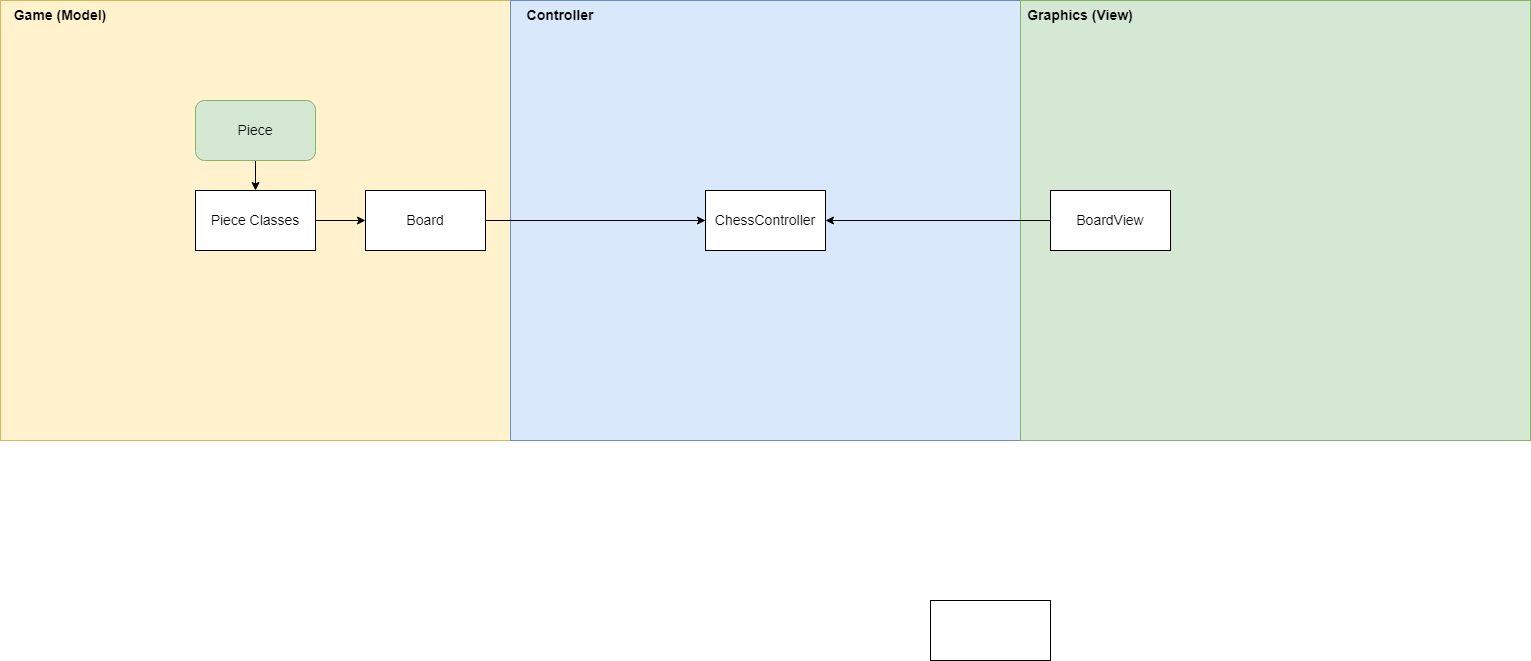

The diagram above was exported from draw.io. Its source (the exported page's mxGraphModel, read from the mxfile embedded in the PNG):
<mxGraphModel dx="2359" dy="804" grid="1" gridSize="20" guides="1" tooltips="1" connect="1" arrows="1" fold="1" page="1" pageScale="1" pageWidth="850" pageHeight="1100" math="0" shadow="0">
  <root>
    <mxCell id="0" />
    <mxCell id="1" parent="0" />
    <mxCell id="9msNVnukeSpfvn-_m7zz-7" value="" style="rounded=0;whiteSpace=wrap;html=1;fillColor=#fff2cc;strokeColor=#d6b656;" vertex="1" parent="1">
      <mxGeometry x="-850" width="510" height="440" as="geometry" />
    </mxCell>
    <mxCell id="9msNVnukeSpfvn-_m7zz-8" value="" style="rounded=0;whiteSpace=wrap;html=1;" vertex="1" parent="1">
      <mxGeometry x="80" y="600" width="120" height="60" as="geometry" />
    </mxCell>
    <mxCell id="9msNVnukeSpfvn-_m7zz-9" value="" style="rounded=0;whiteSpace=wrap;html=1;fillColor=#dae8fc;strokeColor=#6c8ebf;" vertex="1" parent="1">
      <mxGeometry x="-340" width="510" height="440" as="geometry" />
    </mxCell>
    <mxCell id="9msNVnukeSpfvn-_m7zz-10" value="" style="rounded=0;whiteSpace=wrap;html=1;fillColor=#d5e8d4;strokeColor=#82b366;" vertex="1" parent="1">
      <mxGeometry x="170" width="510" height="440" as="geometry" />
    </mxCell>
    <mxCell id="9msNVnukeSpfvn-_m7zz-11" value="&lt;font style=&quot;font-size: 14px;&quot;&gt;&lt;b&gt;Game (Model)&lt;/b&gt;&lt;/font&gt;" style="text;html=1;strokeColor=none;fillColor=none;align=center;verticalAlign=middle;whiteSpace=wrap;rounded=0;" vertex="1" parent="1">
      <mxGeometry x="-840" width="100" height="30" as="geometry" />
    </mxCell>
    <mxCell id="9msNVnukeSpfvn-_m7zz-12" value="&lt;span style=&quot;font-size: 14px;&quot;&gt;&lt;b&gt;Graphics (View)&lt;/b&gt;&lt;/span&gt;" style="text;html=1;strokeColor=none;fillColor=none;align=center;verticalAlign=middle;whiteSpace=wrap;rounded=0;" vertex="1" parent="1">
      <mxGeometry x="170" width="120" height="30" as="geometry" />
    </mxCell>
    <mxCell id="9msNVnukeSpfvn-_m7zz-13" value="&lt;font style=&quot;font-size: 14px;&quot;&gt;&lt;b&gt;Controller&lt;/b&gt;&lt;/font&gt;" style="text;html=1;strokeColor=none;fillColor=none;align=center;verticalAlign=middle;whiteSpace=wrap;rounded=0;" vertex="1" parent="1">
      <mxGeometry x="-340" width="100" height="30" as="geometry" />
    </mxCell>
    <mxCell id="9msNVnukeSpfvn-_m7zz-17" style="edgeStyle=orthogonalEdgeStyle;rounded=0;orthogonalLoop=1;jettySize=auto;html=1;exitX=1;exitY=0.5;exitDx=0;exitDy=0;entryX=0;entryY=0.5;entryDx=0;entryDy=0;" edge="1" parent="1" source="9msNVnukeSpfvn-_m7zz-14" target="9msNVnukeSpfvn-_m7zz-15">
      <mxGeometry relative="1" as="geometry" />
    </mxCell>
    <mxCell id="9msNVnukeSpfvn-_m7zz-14" value="&lt;font style=&quot;font-size: 14px;&quot;&gt;Board&lt;/font&gt;" style="rounded=0;whiteSpace=wrap;html=1;" vertex="1" parent="1">
      <mxGeometry x="-485" y="190" width="120" height="60" as="geometry" />
    </mxCell>
    <mxCell id="9msNVnukeSpfvn-_m7zz-15" value="&lt;font style=&quot;font-size: 14px;&quot;&gt;ChessController&lt;/font&gt;" style="rounded=0;whiteSpace=wrap;html=1;" vertex="1" parent="1">
      <mxGeometry x="-145" y="190" width="120" height="60" as="geometry" />
    </mxCell>
    <mxCell id="9msNVnukeSpfvn-_m7zz-18" style="edgeStyle=orthogonalEdgeStyle;rounded=0;orthogonalLoop=1;jettySize=auto;html=1;exitX=0;exitY=0.5;exitDx=0;exitDy=0;entryX=1;entryY=0.5;entryDx=0;entryDy=0;" edge="1" parent="1" source="9msNVnukeSpfvn-_m7zz-16" target="9msNVnukeSpfvn-_m7zz-15">
      <mxGeometry relative="1" as="geometry" />
    </mxCell>
    <mxCell id="9msNVnukeSpfvn-_m7zz-16" value="&lt;font style=&quot;font-size: 14px;&quot;&gt;BoardView&lt;/font&gt;" style="rounded=0;whiteSpace=wrap;html=1;" vertex="1" parent="1">
      <mxGeometry x="200" y="190" width="120" height="60" as="geometry" />
    </mxCell>
    <mxCell id="9msNVnukeSpfvn-_m7zz-21" value="" style="edgeStyle=orthogonalEdgeStyle;rounded=0;orthogonalLoop=1;jettySize=auto;html=1;" edge="1" parent="1" source="9msNVnukeSpfvn-_m7zz-19" target="9msNVnukeSpfvn-_m7zz-20">
      <mxGeometry relative="1" as="geometry" />
    </mxCell>
    <mxCell id="9msNVnukeSpfvn-_m7zz-19" value="&lt;font style=&quot;font-size: 14px;&quot;&gt;Piece&lt;/font&gt;" style="rounded=1;whiteSpace=wrap;html=1;fillColor=#d5e8d4;strokeColor=#82b366;" vertex="1" parent="1">
      <mxGeometry x="-655" y="100" width="120" height="60" as="geometry" />
    </mxCell>
    <mxCell id="9msNVnukeSpfvn-_m7zz-22" value="" style="edgeStyle=orthogonalEdgeStyle;rounded=0;orthogonalLoop=1;jettySize=auto;html=1;" edge="1" parent="1" source="9msNVnukeSpfvn-_m7zz-20" target="9msNVnukeSpfvn-_m7zz-14">
      <mxGeometry relative="1" as="geometry" />
    </mxCell>
    <mxCell id="9msNVnukeSpfvn-_m7zz-20" value="&lt;font style=&quot;font-size: 14px;&quot;&gt;Piece Classes&lt;/font&gt;" style="rounded=0;whiteSpace=wrap;html=1;" vertex="1" parent="1">
      <mxGeometry x="-655" y="190" width="120" height="60" as="geometry" />
    </mxCell>
  </root>
</mxGraphModel>